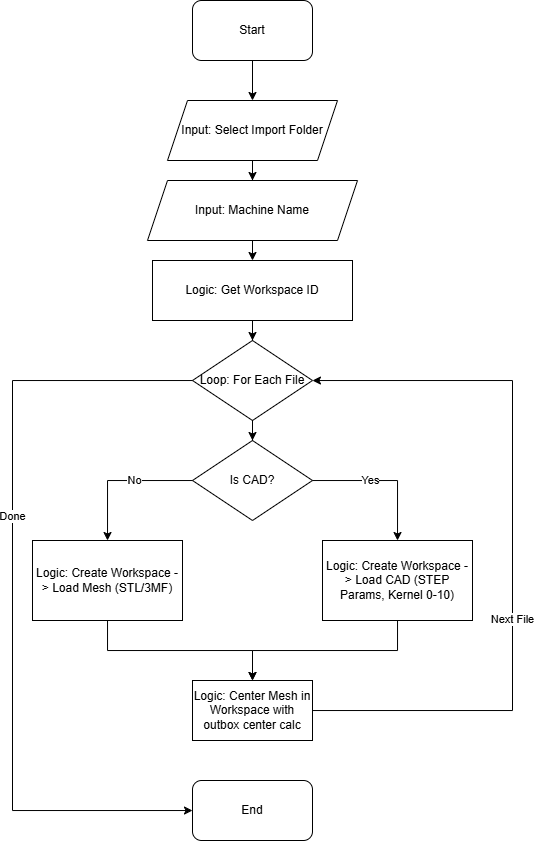

The diagram above was exported from draw.io. Its source (the exported page's mxGraphModel, read from the mxfile embedded in the PNG):
<mxGraphModel dx="794" dy="545" grid="1" gridSize="10" guides="1" tooltips="1" connect="1" arrows="1" fold="1" page="1" pageScale="1" pageWidth="827" pageHeight="1169" math="0" shadow="0">
  <root>
    <mxCell id="0" />
    <mxCell id="1" parent="0" />
    <mxCell id="start" parent="1" style="rounded=1;whiteSpace=wrap;html=1;" value="Start" vertex="1">
      <mxGeometry height="60" width="120" x="360" y="40" as="geometry" />
    </mxCell>
    <mxCell id="input_dir" parent="1" style="shape=parallelogram;perimeter=parallelogramPerimeter;whiteSpace=wrap;html=1;fixedSize=1;" value="Input: Select Import Folder" vertex="1">
      <mxGeometry height="60" width="170" x="335" y="140" as="geometry" />
    </mxCell>
    <mxCell id="gQeE4lHnsu9Pw-mW4YUA-1" edge="1" parent="1" source="input_mach" style="edgeStyle=orthogonalEdgeStyle;rounded=0;orthogonalLoop=1;jettySize=auto;html=1;exitX=0.5;exitY=1;exitDx=0;exitDy=0;entryX=0.5;entryY=0;entryDx=0;entryDy=0;" target="get_id">
      <mxGeometry relative="1" as="geometry" />
    </mxCell>
    <mxCell id="input_mach" parent="1" style="shape=parallelogram;perimeter=parallelogramPerimeter;whiteSpace=wrap;html=1;fixedSize=1;" value="Input: Machine Name" vertex="1">
      <mxGeometry height="60" width="210" x="315" y="220" as="geometry" />
    </mxCell>
    <mxCell id="get_id" parent="1" style="rounded=0;whiteSpace=wrap;html=1;" value="Logic: Get Workspace ID" vertex="1">
      <mxGeometry height="60" width="200" x="320" y="300" as="geometry" />
    </mxCell>
    <mxCell id="loop_files" parent="1" style="rhombus;whiteSpace=wrap;html=1;" value="Loop: For Each File" vertex="1">
      <mxGeometry height="80" width="120" x="360" y="380" as="geometry" />
    </mxCell>
    <mxCell id="check_cad" parent="1" style="rhombus;whiteSpace=wrap;html=1;" value="Is CAD?" vertex="1">
      <mxGeometry height="80" width="120" x="360" y="480" as="geometry" />
    </mxCell>
    <mxCell id="load_mesh" parent="1" style="rounded=0;whiteSpace=wrap;html=1;" value="Logic: Create Workspace -&gt; Load Mesh (STL/3MF)" vertex="1">
      <mxGeometry height="80" width="150" x="200" y="580" as="geometry" />
    </mxCell>
    <mxCell id="load_cad" parent="1" style="rounded=0;whiteSpace=wrap;html=1;" value="Logic: Create Workspace -&gt; Load CAD (STEP Params, Kernel 0-10)" vertex="1">
      <mxGeometry height="80" width="150" x="490" y="580" as="geometry" />
    </mxCell>
    <mxCell id="center" parent="1" style="rounded=0;whiteSpace=wrap;html=1;" value="Logic: Center Mesh in Workspace with outbox center calc" vertex="1">
      <mxGeometry height="60" width="120" x="360" y="720" as="geometry" />
    </mxCell>
    <mxCell id="end" parent="1" style="rounded=1;whiteSpace=wrap;html=1;" value="End" vertex="1">
      <mxGeometry height="60" width="120" x="360" y="820" as="geometry" />
    </mxCell>
    <mxCell id="e1" edge="1" parent="1" source="start" style="edgeStyle=orthogonalEdgeStyle;rounded=0;orthogonalLoop=1;jettySize=auto;html=1;" target="input_dir">
      <mxGeometry relative="1" as="geometry" />
    </mxCell>
    <mxCell id="e2" edge="1" parent="1" source="input_dir" style="edgeStyle=orthogonalEdgeStyle;rounded=0;orthogonalLoop=1;jettySize=auto;html=1;" target="input_mach">
      <mxGeometry relative="1" as="geometry" />
    </mxCell>
    <mxCell id="e4" edge="1" parent="1" source="get_id" style="edgeStyle=orthogonalEdgeStyle;rounded=0;orthogonalLoop=1;jettySize=auto;html=1;" target="loop_files">
      <mxGeometry relative="1" as="geometry" />
    </mxCell>
    <mxCell id="e5" edge="1" parent="1" source="loop_files" style="edgeStyle=orthogonalEdgeStyle;rounded=0;orthogonalLoop=1;jettySize=auto;html=1;" target="check_cad">
      <mxGeometry relative="1" as="geometry" />
    </mxCell>
    <mxCell id="e6" edge="1" parent="1" source="check_cad" style="edgeStyle=orthogonalEdgeStyle;rounded=0;orthogonalLoop=1;jettySize=auto;html=1;" target="load_mesh">
      <mxGeometry relative="1" as="geometry" />
    </mxCell>
    <mxCell id="e6_label" connectable="0" parent="e6" style="edgeLabel;html=1;align=center;verticalAlign=middle;resizable=0;points=[];" value="No" vertex="1">
      <mxGeometry relative="1" x="-0.2" as="geometry">
        <mxPoint as="offset" />
      </mxGeometry>
    </mxCell>
    <mxCell id="e7" edge="1" parent="1" source="check_cad" style="edgeStyle=orthogonalEdgeStyle;rounded=0;orthogonalLoop=1;jettySize=auto;html=1;" target="load_cad">
      <mxGeometry relative="1" as="geometry" />
    </mxCell>
    <mxCell id="e7_label" connectable="0" parent="e7" style="edgeLabel;html=1;align=center;verticalAlign=middle;resizable=0;points=[];" value="Yes" vertex="1">
      <mxGeometry relative="1" x="-0.2" as="geometry">
        <mxPoint as="offset" />
      </mxGeometry>
    </mxCell>
    <mxCell id="e8" edge="1" parent="1" source="load_mesh" style="edgeStyle=orthogonalEdgeStyle;rounded=0;orthogonalLoop=1;jettySize=auto;html=1;" target="center">
      <mxGeometry relative="1" as="geometry">
        <Array as="points">
          <mxPoint x="275" y="690" />
          <mxPoint x="420" y="690" />
        </Array>
      </mxGeometry>
    </mxCell>
    <mxCell id="e9" edge="1" parent="1" source="load_cad" style="edgeStyle=orthogonalEdgeStyle;rounded=0;orthogonalLoop=1;jettySize=auto;html=1;" target="center">
      <mxGeometry relative="1" as="geometry">
        <Array as="points">
          <mxPoint x="565" y="690" />
          <mxPoint x="420" y="690" />
        </Array>
      </mxGeometry>
    </mxCell>
    <mxCell id="e10" edge="1" parent="1" source="center" style="edgeStyle=orthogonalEdgeStyle;rounded=0;orthogonalLoop=1;jettySize=auto;html=1;" target="loop_files">
      <mxGeometry relative="1" as="geometry">
        <Array as="points">
          <mxPoint x="680" y="750" />
          <mxPoint x="680" y="420" />
        </Array>
      </mxGeometry>
    </mxCell>
    <mxCell id="e10_label" connectable="0" parent="e10" style="edgeLabel;html=1;align=center;verticalAlign=middle;resizable=0;points=[];" value="Next File" vertex="1">
      <mxGeometry relative="1" x="-0.2" as="geometry">
        <mxPoint as="offset" />
      </mxGeometry>
    </mxCell>
    <mxCell id="e11" edge="1" parent="1" source="loop_files" style="edgeStyle=orthogonalEdgeStyle;rounded=0;orthogonalLoop=1;jettySize=auto;html=1;" target="end">
      <mxGeometry relative="1" as="geometry">
        <Array as="points">
          <mxPoint x="180" y="420" />
          <mxPoint x="180" y="850" />
        </Array>
      </mxGeometry>
    </mxCell>
    <mxCell id="e11_label" connectable="0" parent="e11" style="edgeLabel;html=1;align=center;verticalAlign=middle;resizable=0;points=[];" value="Done" vertex="1">
      <mxGeometry relative="1" x="-0.2" as="geometry">
        <mxPoint as="offset" />
      </mxGeometry>
    </mxCell>
  </root>
</mxGraphModel>